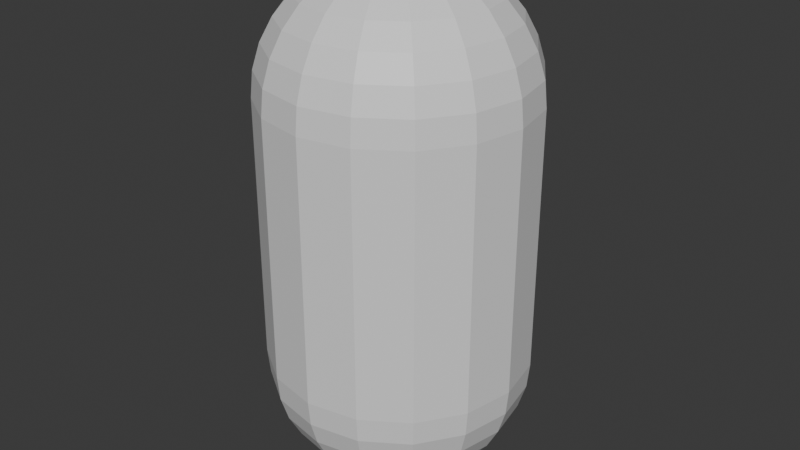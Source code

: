 # Source: Capsule.blend  (saved by Blender 5.0.119; exported with 4.5.12 LTS)
import bpy
from mathutils import Matrix  # noqa: F401  (used for matrix-valued properties, if any)

bpy.ops.wm.read_factory_settings(use_empty=True)
scene = bpy.context.scene
scene.name = 'Scene'

# ---- collections
col_collection = bpy.data.collections.new('Collection'); scene.collection.children.link(col_collection)

# ---- materials (node trees are filled in below, after node groups)
mat_capsule = bpy.data.materials.new('Capsule')
mat_capsule.use_backface_culling_lightprobe_volume = False

# ---- material node trees
mat_capsule.use_nodes = True; mat_capsule.node_tree.nodes.clear()
_N = mat_capsule.node_tree.nodes; _L = mat_capsule.node_tree.links
n0 = _N.new('ShaderNodeBsdfPrincipled'); n0.name = 'Principled BSDF'; n0.location = (-200, 100)
n1 = _N.new('ShaderNodeOutputMaterial'); n1.name = 'Material Output'; n1.location = (200, 100)
_L.new(n0.outputs[0], n1.inputs[0])
n1.is_active_output = True

# ---- world
world_world = bpy.data.worlds.new('World'); scene.world = world_world
world_world.use_nodes = True; world_world.node_tree.nodes.clear()
_N = world_world.node_tree.nodes; _L = world_world.node_tree.links
n0 = _N.new('ShaderNodeOutputWorld'); n0.name = 'World Output'; n0.location = (200, 100)
n1 = _N.new('ShaderNodeBackground'); n1.name = 'Background'; n1.location = (-200, 100)
n1.inputs[0].default_value = (0.05088, 0.05088, 0.05088, 1.0)
_L.new(n1.outputs[0], n0.inputs[0])
n0.is_active_output = True
world_world.color = (0.05088, 0.05088, 0.05088)
world_world.sun_shadow_jitter_overblur = 0.0

# ---- meshes
me_capsule = bpy.data.meshes.new('Capsule')
me_capsule.from_pydata([(0.0, 0.0, 1.0), (0.0, 0.09755, 0.9904), (0.0, 0.1913, 0.9619), (0.0, 0.3536, 0.8536), (0.0, 0.4619, 0.6913), (0.0, 0.4904, 0.5975), (0.0, 0.4904, -0.5975), (0.0, 0.4157, -0.7778), (0.0, 0.2778, -0.9157), (0.0, 0.1913, -0.9619), (0.0, 0.09755, -0.9904), (0.0, 0.0, -1.0), (0.03733, 0.09012, 0.9904), (0.07322, 0.1768, 0.9619), (0.1063, 0.2566, 0.9157), (0.1353, 0.3266, 0.8536), (0.1591, 0.3841, 0.7778), (0.1768, 0.4268, 0.6913), (0.1877, 0.4531, 0.5975), (0.1913, 0.4619, -0.5), (0.1877, 0.4531, -0.5975), (0.1768, 0.4268, -0.6913), (0.1591, 0.3841, -0.7778), (0.1353, 0.3266, -0.8536), (0.1063, 0.2566, -0.9157), (0.07322, 0.1768, -0.9619), (0.03733, 0.09012, -0.9904), (0.06897, 0.06897, 0.9904), (0.1353, 0.1353, 0.9619), (0.1964, 0.1964, 0.9157), (0.25, 0.25, 0.8536), (0.294, 0.294, 0.7778), (0.3266, 0.3266, 0.6913), (0.3468, 0.3468, 0.5975), (0.3536, 0.3536, -0.5), (0.3468, 0.3468, -0.5975), (0.3266, 0.3266, -0.6913), (0.294, 0.294, -0.7778), (0.25, 0.25, -0.8536), (0.1964, 0.1964, -0.9157), (0.1353, 0.1353, -0.9619), (0.06897, 0.06897, -0.9904), (0.09012, 0.03733, 0.9904), (0.1768, 0.07322, 0.9619), (0.2566, 0.1063, 0.9157), (0.3266, 0.1353, 0.8536), (0.3841, 0.1591, 0.7778), (0.4268, 0.1768, 0.6913), (0.4531, 0.1877, 0.5975), (0.4619, 0.1913, -0.5), (0.4531, 0.1877, -0.5975), (0.4268, 0.1768, -0.6913), (0.3841, 0.1591, -0.7778), (0.3266, 0.1353, -0.8536), (0.2566, 0.1063, -0.9157), (0.1768, 0.07322, -0.9619), (0.09012, 0.03733, -0.9904), (0.09755, -2.608e-08, 0.9904), (0.1913, -2.235e-08, 0.9619), (0.2778, -3.725e-08, 0.9157), (0.3536, -4.47e-08, 0.8536), (0.4157, -4.47e-08, 0.7778), (0.4619, -5.96e-08, 0.6913), (0.4904, -7.451e-08, 0.5975), (0.5, -7.451e-08, -0.5), (0.4904, -7.451e-08, -0.5975), (0.4619, -5.96e-08, -0.6913), (0.4157, -4.47e-08, -0.7778), (0.3536, -4.47e-08, -0.8536), (0.2778, -3.725e-08, -0.9157), (0.1913, -2.235e-08, -0.9619), (0.09755, -2.608e-08, -0.9904), (0.09012, -0.03733, 0.9904), (0.1768, -0.07322, 0.9619), (0.2566, -0.1063, 0.9157), (0.3266, -0.1353, 0.8536), (0.3841, -0.1591, 0.7778), (0.4268, -0.1768, 0.6913), (0.4531, -0.1877, 0.5975), (0.4619, -0.1913, -0.5), (0.4531, -0.1877, -0.5975), (0.4268, -0.1768, -0.6913), (0.3841, -0.1591, -0.7778), (0.3266, -0.1353, -0.8536), (0.2566, -0.1063, -0.9157), (0.1768, -0.07322, -0.9619), (0.09012, -0.03733, -0.9904), (0.06897, -0.06897, 0.9904), (0.1353, -0.1353, 0.9619), (0.1964, -0.1964, 0.9157), (0.25, -0.25, 0.8536), (0.294, -0.294, 0.7778), (0.3266, -0.3266, 0.6913), (0.3468, -0.3468, 0.5975), (0.3536, -0.3536, -0.5), (0.3468, -0.3468, -0.5975), (0.3266, -0.3266, -0.6913), (0.294, -0.294, -0.7778), (0.25, -0.25, -0.8536), (0.1964, -0.1964, -0.9157), (0.1353, -0.1353, -0.9619), (0.06897, -0.06897, -0.9904), (0.03733, -0.09012, 0.9904), (0.07322, -0.1768, 0.9619), (0.1063, -0.2566, 0.9157), (0.1353, -0.3266, 0.8536), (0.1591, -0.3841, 0.7778), (0.1768, -0.4268, 0.6913), (0.1877, -0.4531, 0.5975), (0.1913, -0.4619, -0.5), (0.1877, -0.4531, -0.5975), (0.1768, -0.4268, -0.6913), (0.1591, -0.3841, -0.7778), (0.1353, -0.3266, -0.8536), (0.1063, -0.2566, -0.9157), (0.07322, -0.1768, -0.9619), (0.03733, -0.09012, -0.9904), (-3.353e-08, -0.09755, 0.9904), (-5.96e-08, -0.1913, 0.9619), (-7.451e-08, -0.2778, 0.9157), (-1.118e-07, -0.3536, 0.8536), (-8.941e-08, -0.4157, 0.7778), (-1.192e-07, -0.4619, 0.6913), (-1.341e-07, -0.4904, 0.5975), (-1.788e-07, -0.5, -0.5), (-1.341e-07, -0.4904, -0.5975), (-1.192e-07, -0.4619, -0.6913), (-8.941e-08, -0.4157, -0.7778), (-1.118e-07, -0.3536, -0.8536), (-7.451e-08, -0.2778, -0.9157), (-5.96e-08, -0.1913, -0.9619), (-3.353e-08, -0.09755, -0.9904), (-0.03733, -0.09012, 0.9904), (-0.07322, -0.1768, 0.9619), (-0.1063, -0.2566, 0.9157), (-0.1353, -0.3266, 0.8536), (-0.1591, -0.3841, 0.7778), (-0.1768, -0.4268, 0.6913), (-0.1877, -0.4531, 0.5975), (-0.1913, -0.4619, -0.5), (-0.1877, -0.4531, -0.5975), (-0.1768, -0.4268, -0.6913), (-0.1591, -0.3841, -0.7778), (-0.1353, -0.3266, -0.8536), (-0.1063, -0.2566, -0.9157), (-0.07322, -0.1768, -0.9619), (-0.03733, -0.09012, -0.9904), (-0.06897, -0.06897, 0.9904), (-0.1353, -0.1353, 0.9619), (-0.1964, -0.1964, 0.9157), (-0.25, -0.25, 0.8536), (-0.294, -0.294, 0.7778), (-0.3266, -0.3266, 0.6913), (-0.3468, -0.3468, 0.5975), (-0.3536, -0.3536, -0.5), (-0.3468, -0.3468, -0.5975), (-0.3266, -0.3266, -0.6913), (-0.294, -0.294, -0.7778), (-0.25, -0.25, -0.8536), (-0.1964, -0.1964, -0.9157), (-0.1353, -0.1353, -0.9619), (-0.06897, -0.06897, -0.9904), (-0.09012, -0.03733, 0.9904), (-0.1768, -0.07322, 0.9619), (-0.2566, -0.1063, 0.9157), (-0.3266, -0.1353, 0.8536), (-0.3841, -0.1591, 0.7778), (-0.4268, -0.1768, 0.6913), (-0.4531, -0.1877, 0.5975), (-0.4619, -0.1913, -0.5), (-0.4531, -0.1877, -0.5975), (-0.4268, -0.1768, -0.6913), (-0.3841, -0.1591, -0.7778), (-0.3266, -0.1353, -0.8536), (-0.2566, -0.1063, -0.9157), (-0.1768, -0.07322, -0.9619), (-0.09012, -0.03733, -0.9904), (-0.09755, 4.098e-08, 0.9904), (-0.1913, 8.941e-08, 0.9619), (-0.2778, 9.686e-08, 0.9157), (-0.3536, 1.639e-07, 0.8536), (-0.4157, 1.639e-07, 0.7778), (-0.4619, 1.788e-07, 0.6913), (-0.4904, 1.937e-07, 0.5975), (-0.5, 2.533e-07, -0.5), (-0.4904, 1.937e-07, -0.5975), (-0.4619, 1.788e-07, -0.6913), (-0.4157, 1.639e-07, -0.7778), (-0.3536, 1.639e-07, -0.8536), (-0.2778, 9.686e-08, -0.9157), (-0.1913, 8.941e-08, -0.9619), (-0.09755, 4.098e-08, -0.9904), (-0.09012, 0.03733, 0.9904), (-0.1768, 0.07322, 0.9619), (-0.2566, 0.1063, 0.9157), (-0.3266, 0.1353, 0.8536), (-0.3841, 0.1591, 0.7778), (-0.4268, 0.1768, 0.6913), (-0.4531, 0.1877, 0.5975), (-0.4619, 0.1913, -0.5), (-0.4531, 0.1877, -0.5975), (-0.4268, 0.1768, -0.6913), (-0.3841, 0.1591, -0.7778), (-0.3266, 0.1353, -0.8536), (-0.2566, 0.1063, -0.9157), (-0.1768, 0.07322, -0.9619), (-0.09012, 0.03733, -0.9904), (3.129e-07, 0.5, 0.5), (-0.06897, 0.06897, 0.9904), (-0.1353, 0.1353, 0.9619), (-0.1964, 0.1964, 0.9157), (-0.25, 0.25, 0.8536), (-0.294, 0.294, 0.7778), (-0.3266, 0.3266, 0.6913), (-0.3468, 0.3468, 0.5975), (-0.3536, 0.3536, -0.5), (-0.3468, 0.3468, -0.5975), (-0.3266, 0.3266, -0.6913), (-0.294, 0.294, -0.7778), (-0.25, 0.25, -0.8536), (-0.1964, 0.1964, -0.9157), (-0.1353, 0.1353, -0.9619), (-0.06897, 0.06897, -0.9904), (-0.1913, 0.4619, 0.5), (-0.3536, 0.3536, 0.5), (-0.03733, 0.09012, 0.9904), (-0.07322, 0.1768, 0.9619), (-0.1063, 0.2566, 0.9157), (-0.1353, 0.3266, 0.8536), (-0.1591, 0.3841, 0.7778), (-0.1768, 0.4268, 0.6913), (-0.1877, 0.4531, 0.5975), (-0.1913, 0.4619, -0.5), (-0.1877, 0.4531, -0.5975), (-0.1768, 0.4268, -0.6913), (-0.1591, 0.3841, -0.7778), (-0.1353, 0.3266, -0.8536), (-0.1063, 0.2566, -0.9157), (-0.07322, 0.1768, -0.9619), (-0.03733, 0.09012, -0.9904), (-0.4619, 0.1913, 0.5), (-0.5, 2.533e-07, 0.5), (-0.4619, -0.1913, 0.5), (-0.3536, -0.3536, 0.5), (1.192e-07, 0.2778, 0.9157), (-0.1913, -0.4619, 0.5), (2.235e-07, 0.4157, 0.7778), (-1.788e-07, -0.5, 0.5), (0.1913, -0.4619, 0.5), (3.129e-07, 0.5, -0.5), (0.3536, -0.3536, 0.5), (2.533e-07, 0.4619, -0.6913), (0.4619, -0.1913, 0.5), (2.235e-07, 0.3536, -0.8536), (0.5, -7.451e-08, 0.5), (0.4619, 0.1913, 0.5), (0.1913, 0.4619, 0.5), (0.3536, 0.3536, 0.5)], [], [(9, 8, 24, 25), (5, 4, 17, 18), (10, 9, 25, 26), (207, 5, 18, 256), (1, 0, 12), (11, 10, 26), (6, 249, 19, 20), (2, 1, 12, 13), (251, 6, 20, 21), (244, 2, 13, 14), (7, 251, 21, 22), (3, 244, 14, 15), (253, 7, 22, 23), (246, 3, 15, 16), (8, 253, 23, 24), (4, 246, 16, 17), (24, 23, 38, 39), (17, 16, 31, 32), (25, 24, 39, 40), (18, 17, 32, 33), (26, 25, 40, 41), (256, 18, 33, 257), (12, 0, 27), (11, 26, 41), (20, 19, 34, 35), (13, 12, 27, 28), (21, 20, 35, 36), (14, 13, 28, 29), (22, 21, 36, 37), (15, 14, 29, 30), (23, 22, 37, 38), (16, 15, 30, 31), (28, 27, 42, 43), (36, 35, 50, 51), (29, 28, 43, 44), (37, 36, 51, 52), (30, 29, 44, 45), (38, 37, 52, 53), (31, 30, 45, 46), (39, 38, 53, 54), (32, 31, 46, 47), (40, 39, 54, 55), (33, 32, 47, 48), (41, 40, 55, 56), (257, 33, 48, 255), (27, 0, 42), (11, 41, 56), (35, 34, 49, 50), (47, 46, 61, 62), (55, 54, 69, 70), (48, 47, 62, 63), (56, 55, 70, 71), (255, 48, 63, 254), (42, 0, 57), (11, 56, 71), (50, 49, 64, 65), (43, 42, 57, 58), (51, 50, 65, 66), (44, 43, 58, 59), (52, 51, 66, 67), (45, 44, 59, 60), (53, 52, 67, 68), (46, 45, 60, 61), (54, 53, 68, 69), (66, 65, 80, 81), (59, 58, 73, 74), (67, 66, 81, 82), (60, 59, 74, 75), (68, 67, 82, 83), (61, 60, 75, 76), (69, 68, 83, 84), (62, 61, 76, 77), (70, 69, 84, 85), (63, 62, 77, 78), (71, 70, 85, 86), (254, 63, 78, 252), (57, 0, 72), (11, 71, 86), (65, 64, 79, 80), (58, 57, 72, 73), (85, 84, 99, 100), (78, 77, 92, 93), (86, 85, 100, 101), (252, 78, 93, 250), (72, 0, 87), (11, 86, 101), (80, 79, 94, 95), (73, 72, 87, 88), (81, 80, 95, 96), (74, 73, 88, 89), (82, 81, 96, 97), (75, 74, 89, 90), (83, 82, 97, 98), (76, 75, 90, 91), (84, 83, 98, 99), (77, 76, 91, 92), (89, 88, 103, 104), (97, 96, 111, 112), (90, 89, 104, 105), (98, 97, 112, 113), (91, 90, 105, 106), (99, 98, 113, 114), (92, 91, 106, 107), (100, 99, 114, 115), (93, 92, 107, 108), (101, 100, 115, 116), (250, 93, 108, 248), (87, 0, 102), (11, 101, 116), (95, 94, 109, 110), (88, 87, 102, 103), (96, 95, 110, 111), (108, 107, 122, 123), (116, 115, 130, 131), (248, 108, 123, 247), (102, 0, 117), (11, 116, 131), (110, 109, 124, 125), (103, 102, 117, 118), (111, 110, 125, 126), (104, 103, 118, 119), (112, 111, 126, 127), (105, 104, 119, 120), (113, 112, 127, 128), (106, 105, 120, 121), (114, 113, 128, 129), (107, 106, 121, 122), (115, 114, 129, 130), (127, 126, 141, 142), (120, 119, 134, 135), (128, 127, 142, 143), (121, 120, 135, 136), (129, 128, 143, 144), (122, 121, 136, 137), (130, 129, 144, 145), (123, 122, 137, 138), (131, 130, 145, 146), (247, 123, 138, 245), (117, 0, 132), (11, 131, 146), (125, 124, 139, 140), (118, 117, 132, 133), (126, 125, 140, 141), (119, 118, 133, 134), (146, 145, 160, 161), (245, 138, 153, 243), (132, 0, 147), (11, 146, 161), (140, 139, 154, 155), (133, 132, 147, 148), (141, 140, 155, 156), (134, 133, 148, 149), (142, 141, 156, 157), (135, 134, 149, 150), (143, 142, 157, 158), (136, 135, 150, 151), (144, 143, 158, 159), (137, 136, 151, 152), (145, 144, 159, 160), (138, 137, 152, 153), (158, 157, 172, 173), (151, 150, 165, 166), (159, 158, 173, 174), (152, 151, 166, 167), (160, 159, 174, 175), (153, 152, 167, 168), (161, 160, 175, 176), (243, 153, 168, 242), (147, 0, 162), (11, 161, 176), (155, 154, 169, 170), (148, 147, 162, 163), (156, 155, 170, 171), (149, 148, 163, 164), (157, 156, 171, 172), (150, 149, 164, 165), (162, 0, 177), (11, 176, 191), (170, 169, 184, 185), (163, 162, 177, 178), (171, 170, 185, 186), (164, 163, 178, 179), (172, 171, 186, 187), (165, 164, 179, 180), (173, 172, 187, 188), (166, 165, 180, 181), (174, 173, 188, 189), (167, 166, 181, 182), (175, 174, 189, 190), (168, 167, 182, 183), (176, 175, 190, 191), (242, 168, 183, 241), (181, 180, 195, 196), (189, 188, 203, 204), (182, 181, 196, 197), (190, 189, 204, 205), (183, 182, 197, 198), (191, 190, 205, 206), (241, 183, 198, 240), (177, 0, 192), (11, 191, 206), (185, 184, 199, 200), (178, 177, 192, 193), (186, 185, 200, 201), (179, 178, 193, 194), (187, 186, 201, 202), (180, 179, 194, 195), (188, 187, 202, 203), (200, 199, 215, 216), (193, 192, 208, 209), (201, 200, 216, 217), (194, 193, 209, 210), (202, 201, 217, 218), (195, 194, 210, 211), (203, 202, 218, 219), (196, 195, 211, 212), (204, 203, 219, 220), (197, 196, 212, 213), (205, 204, 220, 221), (198, 197, 213, 214), (206, 205, 221, 222), (240, 198, 214, 224), (192, 0, 208), (11, 206, 222), (220, 219, 236, 237), (213, 212, 229, 230), (221, 220, 237, 238), (214, 213, 230, 231), (222, 221, 238, 239), (224, 214, 231, 223), (208, 0, 225), (11, 222, 239), (216, 215, 232, 233), (209, 208, 225, 226), (217, 216, 233, 234), (210, 209, 226, 227), (218, 217, 234, 235), (211, 210, 227, 228), (219, 218, 235, 236), (212, 211, 228, 229), (226, 225, 1, 2), (234, 233, 6, 251), (227, 226, 2, 244), (235, 234, 251, 7), (228, 227, 244, 3), (236, 235, 7, 253), (229, 228, 3, 246), (237, 236, 253, 8), (230, 229, 246, 4), (238, 237, 8, 9), (231, 230, 4, 5), (239, 238, 9, 10), (223, 231, 5, 207), (225, 0, 1), (11, 239, 10), (233, 232, 249, 6), (19, 249, 207, 256), (249, 232, 223, 207), (232, 215, 224, 223), (215, 199, 240, 224), (199, 184, 241, 240), (184, 169, 242, 241), (169, 154, 243, 242), (154, 139, 245, 243), (139, 124, 247, 245), (124, 109, 248, 247), (109, 94, 250, 248), (94, 79, 252, 250), (79, 64, 254, 252), (64, 49, 255, 254), (49, 34, 257, 255), (34, 19, 256, 257)])
_uv = me_capsule.uv_layers.new(name='UVMap')
_uv.uv.foreach_set('vector', [0.75, 0.125, 0.75, 0.1875, 0.6875, 0.1875, 0.6875, 0.125, 0.75, 0.5625, 0.75, 0.625, 0.6875, 0.625, 0.6875, 0.5625, 0.75, 0.0625, 0.75, 0.125, 0.6875, 0.125, 0.6875, 0.0625, 0.75, 0.5, 0.75, 0.5625, 0.6875, 0.5625, 0.6875, 0.5, 0.75, 0.9375, 0.7188, 1.0, 0.6875, 0.9375, 0.7188, 0.0, 0.75, 0.0625, 0.6875, 0.0625, 0.75, 0.4375, 0.75, 0.5, 0.6875, 0.5, 0.6875, 0.4375, 0.75, 0.875, 0.75, 0.9375, 0.6875, 0.9375, 0.6875, 0.875, 0.75, 0.375, 0.75, 0.4375, 0.6875, 0.4375, 0.6875, 0.375, 0.75, 0.8125, 0.75, 0.875, 0.6875, 0.875, 0.6875, 0.8125, 0.75, 0.3125, 0.75, 0.375, 0.6875, 0.375, 0.6875, 0.3125, 0.75, 0.75, 0.75, 0.8125, 0.6875, 0.8125, 0.6875, 0.75, 0.75, 0.25, 0.75, 0.3125, 0.6875, 0.3125, 0.6875, 0.25, 0.75, 0.6875, 0.75, 0.75, 0.6875, 0.75, 0.6875, 0.6875, 0.75, 0.1875, 0.75, 0.25, 0.6875, 0.25, 0.6875, 0.1875, 0.75, 0.625, 0.75, 0.6875, 0.6875, 0.6875, 0.6875, 0.625, 0.6875, 0.1875, 0.6875, 0.25, 0.625, 0.25, 0.625, 0.1875, 0.6875, 0.625, 0.6875, 0.6875, 0.625, 0.6875, 0.625, 0.625, 0.6875, 0.125, 0.6875, 0.1875, 0.625, 0.1875, 0.625, 0.125, 0.6875, 0.5625, 0.6875, 0.625, 0.625, 0.625, 0.625, 0.5625, 0.6875, 0.0625, 0.6875, 0.125, 0.625, 0.125, 0.625, 0.0625, 0.6875, 0.5, 0.6875, 0.5625, 0.625, 0.5625, 0.625, 0.5, 0.6875, 0.9375, 0.6562, 1.0, 0.625, 0.9375, 0.6562, 0.0, 0.6875, 0.0625, 0.625, 0.0625, 0.6875, 0.4375, 0.6875, 0.5, 0.625, 0.5, 0.625, 0.4375, 0.6875, 0.875, 0.6875, 0.9375, 0.625, 0.9375, 0.625, 0.875, 0.6875, 0.375, 0.6875, 0.4375, 0.625, 0.4375, 0.625, 0.375, 0.6875, 0.8125, 0.6875, 0.875, 0.625, 0.875, 0.625, 0.8125, 0.6875, 0.3125, 0.6875, 0.375, 0.625, 0.375, 0.625, 0.3125, 0.6875, 0.75, 0.6875, 0.8125, 0.625, 0.8125, 0.625, 0.75, 0.6875, 0.25, 0.6875, 0.3125, 0.625, 0.3125, 0.625, 0.25, 0.6875, 0.6875, 0.6875, 0.75, 0.625, 0.75, 0.625, 0.6875, 0.625, 0.875, 0.625, 0.9375, 0.5625, 0.9375, 0.5625, 0.875, 0.625, 0.375, 0.625, 0.4375, 0.5625, 0.4375, 0.5625, 0.375, 0.625, 0.8125, 0.625, 0.875, 0.5625, 0.875, 0.5625, 0.8125, 0.625, 0.3125, 0.625, 0.375, 0.5625, 0.375, 0.5625, 0.3125, 0.625, 0.75, 0.625, 0.8125, 0.5625, 0.8125, 0.5625, 0.75, 0.625, 0.25, 0.625, 0.3125, 0.5625, 0.3125, 0.5625, 0.25, 0.625, 0.6875, 0.625, 0.75, 0.5625, 0.75, 0.5625, 0.6875, 0.625, 0.1875, 0.625, 0.25, 0.5625, 0.25, 0.5625, 0.1875, 0.625, 0.625, 0.625, 0.6875, 0.5625, 0.6875, 0.5625, 0.625, 0.625, 0.125, 0.625, 0.1875, 0.5625, 0.1875, 0.5625, 0.125, 0.625, 0.5625, 0.625, 0.625, 0.5625, 0.625, 0.5625, 0.5625, 0.625, 0.0625, 0.625, 0.125, 0.5625, 0.125, 0.5625, 0.0625, 0.625, 0.5, 0.625, 0.5625, 0.5625, 0.5625, 0.5625, 0.5, 0.625, 0.9375, 0.5938, 1.0, 0.5625, 0.9375, 0.5938, 0.0, 0.625, 0.0625, 0.5625, 0.0625, 0.625, 0.4375, 0.625, 0.5, 0.5625, 0.5, 0.5625, 0.4375, 0.5625, 0.625, 0.5625, 0.6875, 0.5, 0.6875, 0.5, 0.625, 0.5625, 0.125, 0.5625, 0.1875, 0.5, 0.1875, 0.5, 0.125, 0.5625, 0.5625, 0.5625, 0.625, 0.5, 0.625, 0.5, 0.5625, 0.5625, 0.0625, 0.5625, 0.125, 0.5, 0.125, 0.5, 0.0625, 0.5625, 0.5, 0.5625, 0.5625, 0.5, 0.5625, 0.5, 0.5, 0.5625, 0.9375, 0.5312, 1.0, 0.5, 0.9375, 0.5312, 0.0, 0.5625, 0.0625, 0.5, 0.0625, 0.5625, 0.4375, 0.5625, 0.5, 0.5, 0.5, 0.5, 0.4375, 0.5625, 0.875, 0.5625, 0.9375, 0.5, 0.9375, 0.5, 0.875, 0.5625, 0.375, 0.5625, 0.4375, 0.5, 0.4375, 0.5, 0.375, 0.5625, 0.8125, 0.5625, 0.875, 0.5, 0.875, 0.5, 0.8125, 0.5625, 0.3125, 0.5625, 0.375, 0.5, 0.375, 0.5, 0.3125, 0.5625, 0.75, 0.5625, 0.8125, 0.5, 0.8125, 0.5, 0.75, 0.5625, 0.25, 0.5625, 0.3125, 0.5, 0.3125, 0.5, 0.25, 0.5625, 0.6875, 0.5625, 0.75, 0.5, 0.75, 0.5, 0.6875, 0.5625, 0.1875, 0.5625, 0.25, 0.5, 0.25, 0.5, 0.1875, 0.5, 0.375, 0.5, 0.4375, 0.4375, 0.4375, 0.4375, 0.375, 0.5, 0.8125, 0.5, 0.875, 0.4375, 0.875, 0.4375, 0.8125, 0.5, 0.3125, 0.5, 0.375, 0.4375, 0.375, 0.4375, 0.3125, 0.5, 0.75, 0.5, 0.8125, 0.4375, 0.8125, 0.4375, 0.75, 0.5, 0.25, 0.5, 0.3125, 0.4375, 0.3125, 0.4375, 0.25, 0.5, 0.6875, 0.5, 0.75, 0.4375, 0.75, 0.4375, 0.6875, 0.5, 0.1875, 0.5, 0.25, 0.4375, 0.25, 0.4375, 0.1875, 0.5, 0.625, 0.5, 0.6875, 0.4375, 0.6875, 0.4375, 0.625, 0.5, 0.125, 0.5, 0.1875, 0.4375, 0.1875, 0.4375, 0.125, 0.5, 0.5625, 0.5, 0.625, 0.4375, 0.625, 0.4375, 0.5625, 0.5, 0.0625, 0.5, 0.125, 0.4375, 0.125, 0.4375, 0.0625, 0.5, 0.5, 0.5, 0.5625, 0.4375, 0.5625, 0.4375, 0.5, 0.5, 0.9375, 0.4687, 1.0, 0.4375, 0.9375, 0.4687, 0.0, 0.5, 0.0625, 0.4375, 0.0625, 0.5, 0.4375, 0.5, 0.5, 0.4375, 0.5, 0.4375, 0.4375, 0.5, 0.875, 0.5, 0.9375, 0.4375, 0.9375, 0.4375, 0.875, 0.4375, 0.125, 0.4375, 0.1875, 0.375, 0.1875, 0.375, 0.125, 0.4375, 0.5625, 0.4375, 0.625, 0.375, 0.625, 0.375, 0.5625, 0.4375, 0.0625, 0.4375, 0.125, 0.375, 0.125, 0.375, 0.0625, 0.4375, 0.5, 0.4375, 0.5625, 0.375, 0.5625, 0.375, 0.5, 0.4375, 0.9375, 0.4062, 1.0, 0.375, 0.9375, 0.4062, 0.0, 0.4375, 0.0625, 0.375, 0.0625, 0.4375, 0.4375, 0.4375, 0.5, 0.375, 0.5, 0.375, 0.4375, 0.4375, 0.875, 0.4375, 0.9375, 0.375, 0.9375, 0.375, 0.875, 0.4375, 0.375, 0.4375, 0.4375, 0.375, 0.4375, 0.375, 0.375, 0.4375, 0.8125, 0.4375, 0.875, 0.375, 0.875, 0.375, 0.8125, 0.4375, 0.3125, 0.4375, 0.375, 0.375, 0.375, 0.375, 0.3125, 0.4375, 0.75, 0.4375, 0.8125, 0.375, 0.8125, 0.375, 0.75, 0.4375, 0.25, 0.4375, 0.3125, 0.375, 0.3125, 0.375, 0.25, 0.4375, 0.6875, 0.4375, 0.75, 0.375, 0.75, 0.375, 0.6875, 0.4375, 0.1875, 0.4375, 0.25, 0.375, 0.25, 0.375, 0.1875, 0.4375, 0.625, 0.4375, 0.6875, 0.375, 0.6875, 0.375, 0.625, 0.375, 0.8125, 0.375, 0.875, 0.3125, 0.875, 0.3125, 0.8125, 0.375, 0.3125, 0.375, 0.375, 0.3125, 0.375, 0.3125, 0.3125, 0.375, 0.75, 0.375, 0.8125, 0.3125, 0.8125, 0.3125, 0.75, 0.375, 0.25, 0.375, 0.3125, 0.3125, 0.3125, 0.3125, 0.25, 0.375, 0.6875, 0.375, 0.75, 0.3125, 0.75, 0.3125, 0.6875, 0.375, 0.1875, 0.375, 0.25, 0.3125, 0.25, 0.3125, 0.1875, 0.375, 0.625, 0.375, 0.6875, 0.3125, 0.6875, 0.3125, 0.625, 0.375, 0.125, 0.375, 0.1875, 0.3125, 0.1875, 0.3125, 0.125, 0.375, 0.5625, 0.375, 0.625, 0.3125, 0.625, 0.3125, 0.5625, 0.375, 0.0625, 0.375, 0.125, 0.3125, 0.125, 0.3125, 0.0625, 0.375, 0.5, 0.375, 0.5625, 0.3125, 0.5625, 0.3125, 0.5, 0.375, 0.9375, 0.3437, 1.0, 0.3125, 0.9375, 0.3437, 0.0, 0.375, 0.0625, 0.3125, 0.0625, 0.375, 0.4375, 0.375, 0.5, 0.3125, 0.5, 0.3125, 0.4375, 0.375, 0.875, 0.375, 0.9375, 0.3125, 0.9375, 0.3125, 0.875, 0.375, 0.375, 0.375, 0.4375, 0.3125, 0.4375, 0.3125, 0.375, 0.3125, 0.5625, 0.3125, 0.625, 0.25, 0.625, 0.25, 0.5625, 0.3125, 0.0625, 0.3125, 0.125, 0.25, 0.125, 0.25, 0.0625, 0.3125, 0.5, 0.3125, 0.5625, 0.25, 0.5625, 0.25, 0.5, 0.3125, 0.9375, 0.2812, 1.0, 0.25, 0.9375, 0.2812, 0.0, 0.3125, 0.0625, 0.25, 0.0625, 0.3125, 0.4375, 0.3125, 0.5, 0.25, 0.5, 0.25, 0.4375, 0.3125, 0.875, 0.3125, 0.9375, 0.25, 0.9375, 0.25, 0.875, 0.3125, 0.375, 0.3125, 0.4375, 0.25, 0.4375, 0.25, 0.375, 0.3125, 0.8125, 0.3125, 0.875, 0.25, 0.875, 0.25, 0.8125, 0.3125, 0.3125, 0.3125, 0.375, 0.25, 0.375, 0.25, 0.3125, 0.3125, 0.75, 0.3125, 0.8125, 0.25, 0.8125, 0.25, 0.75, 0.3125, 0.25, 0.3125, 0.3125, 0.25, 0.3125, 0.25, 0.25, 0.3125, 0.6875, 0.3125, 0.75, 0.25, 0.75, 0.25, 0.6875, 0.3125, 0.1875, 0.3125, 0.25, 0.25, 0.25, 0.25, 0.1875, 0.3125, 0.625, 0.3125, 0.6875, 0.25, 0.6875, 0.25, 0.625, 0.3125, 0.125, 0.3125, 0.1875, 0.25, 0.1875, 0.25, 0.125, 0.25, 0.3125, 0.25, 0.375, 0.1875, 0.375, 0.1875, 0.3125, 0.25, 0.75, 0.25, 0.8125, 0.1875, 0.8125, 0.1875, 0.75, 0.25, 0.25, 0.25, 0.3125, 0.1875, 0.3125, 0.1875, 0.25, 0.25, 0.6875, 0.25, 0.75, 0.1875, 0.75, 0.1875, 0.6875, 0.25, 0.1875, 0.25, 0.25, 0.1875, 0.25, 0.1875, 0.1875, 0.25, 0.625, 0.25, 0.6875, 0.1875, 0.6875, 0.1875, 0.625, 0.25, 0.125, 0.25, 0.1875, 0.1875, 0.1875, 0.1875, 0.125, 0.25, 0.5625, 0.25, 0.625, 0.1875, 0.625, 0.1875, 0.5625, 0.25, 0.0625, 0.25, 0.125, 0.1875, 0.125, 0.1875, 0.0625, 0.25, 0.5, 0.25, 0.5625, 0.1875, 0.5625, 0.1875, 0.5, 0.25, 0.9375, 0.2187, 1.0, 0.1875, 0.9375, 0.2187, 0.0, 0.25, 0.0625, 0.1875, 0.0625, 0.25, 0.4375, 0.25, 0.5, 0.1875, 0.5, 0.1875, 0.4375, 0.25, 0.875, 0.25, 0.9375, 0.1875, 0.9375, 0.1875, 0.875, 0.25, 0.375, 0.25, 0.4375, 0.1875, 0.4375, 0.1875, 0.375, 0.25, 0.8125, 0.25, 0.875, 0.1875, 0.875, 0.1875, 0.8125, 0.1875, 0.0625, 0.1875, 0.125, 0.125, 0.125, 0.125, 0.0625, 0.1875, 0.5, 0.1875, 0.5625, 0.125, 0.5625, 0.125, 0.5, 0.1875, 0.9375, 0.1562, 1.0, 0.125, 0.9375, 0.1562, 0.0, 0.1875, 0.0625, 0.125, 0.0625, 0.1875, 0.4375, 0.1875, 0.5, 0.125, 0.5, 0.125, 0.4375, 0.1875, 0.875, 0.1875, 0.9375, 0.125, 0.9375, 0.125, 0.875, 0.1875, 0.375, 0.1875, 0.4375, 0.125, 0.4375, 0.125, 0.375, 0.1875, 0.8125, 0.1875, 0.875, 0.125, 0.875, 0.125, 0.8125, 0.1875, 0.3125, 0.1875, 0.375, 0.125, 0.375, 0.125, 0.3125, 0.1875, 0.75, 0.1875, 0.8125, 0.125, 0.8125, 0.125, 0.75, 0.1875, 0.25, 0.1875, 0.3125, 0.125, 0.3125, 0.125, 0.25, 0.1875, 0.6875, 0.1875, 0.75, 0.125, 0.75, 0.125, 0.6875, 0.1875, 0.1875, 0.1875, 0.25, 0.125, 0.25, 0.125, 0.1875, 0.1875, 0.625, 0.1875, 0.6875, 0.125, 0.6875, 0.125, 0.625, 0.1875, 0.125, 0.1875, 0.1875, 0.125, 0.1875, 0.125, 0.125, 0.1875, 0.5625, 0.1875, 0.625, 0.125, 0.625, 0.125, 0.5625, 0.125, 0.25, 0.125, 0.3125, 0.0625, 0.3125, 0.0625, 0.25, 0.125, 0.6875, 0.125, 0.75, 0.0625, 0.75, 0.0625, 0.6875, 0.125, 0.1875, 0.125, 0.25, 0.0625, 0.25, 0.0625, 0.1875, 0.125, 0.625, 0.125, 0.6875, 0.0625, 0.6875, 0.0625, 0.625, 0.125, 0.125, 0.125, 0.1875, 0.0625, 0.1875, 0.0625, 0.125, 0.125, 0.5625, 0.125, 0.625, 0.0625, 0.625, 0.0625, 0.5625, 0.125, 0.0625, 0.125, 0.125, 0.0625, 0.125, 0.0625, 0.0625, 0.125, 0.5, 0.125, 0.5625, 0.0625, 0.5625, 0.0625, 0.5, 0.125, 0.9375, 0.09375, 1.0, 0.0625, 0.9375, 0.09375, 0.0, 0.125, 0.0625, 0.0625, 0.0625, 0.125, 0.4375, 0.125, 0.5, 0.0625, 0.5, 0.0625, 0.4375, 0.125, 0.875, 0.125, 0.9375, 0.0625, 0.9375, 0.0625, 0.875, 0.125, 0.375, 0.125, 0.4375, 0.0625, 0.4375, 0.0625, 0.375, 0.125, 0.8125, 0.125, 0.875, 0.0625, 0.875, 0.0625, 0.8125, 0.125, 0.3125, 0.125, 0.375, 0.0625, 0.375, 0.0625, 0.3125, 0.125, 0.75, 0.125, 0.8125, 0.0625, 0.8125, 0.0625, 0.75, 0.0625, 0.9375, 0.03125, 1.0, 0.0, 0.9375, 0.03125, 0.0, 0.0625, 0.0625, 0.0, 0.0625, 0.0625, 0.4375, 0.0625, 0.5, 0.0, 0.5, 0.0, 0.4375, 0.0625, 0.875, 0.0625, 0.9375, 0.0, 0.9375, 0.0, 0.875, 0.0625, 0.375, 0.0625, 0.4375, 0.0, 0.4375, 0.0, 0.375, 0.0625, 0.8125, 0.0625, 0.875, 0.0, 0.875, 0.0, 0.8125, 0.0625, 0.3125, 0.0625, 0.375, 0.0, 0.375, 0.0, 0.3125, 0.0625, 0.75, 0.0625, 0.8125, 0.0, 0.8125, 0.0, 0.75, 0.0625, 0.25, 0.0625, 0.3125, 0.0, 0.3125, 0.0, 0.25, 0.0625, 0.6875, 0.0625, 0.75, 0.0, 0.75, 0.0, 0.6875, 0.0625, 0.1875, 0.0625, 0.25, 0.0, 0.25, 0.0, 0.1875, 0.0625, 0.625, 0.0625, 0.6875, 0.0, 0.6875, 0.0, 0.625, 0.0625, 0.125, 0.0625, 0.1875, 0.0, 0.1875, 0.0, 0.125, 0.0625, 0.5625, 0.0625, 0.625, 0.0, 0.625, 0.0, 0.5625, 0.0625, 0.0625, 0.0625, 0.125, 0.0, 0.125, 0.0, 0.0625, 0.0625, 0.5, 0.0625, 0.5625, 0.0, 0.5625, 0.0, 0.5, 1.0, 0.6875, 1.0, 0.75, 0.9375, 0.75, 0.9375, 0.6875, 1.0, 0.1875, 1.0, 0.25, 0.9375, 0.25, 0.9375, 0.1875, 1.0, 0.625, 1.0, 0.6875, 0.9375, 0.6875, 0.9375, 0.625, 1.0, 0.125, 1.0, 0.1875, 0.9375, 0.1875, 0.9375, 0.125, 1.0, 0.5625, 1.0, 0.625, 0.9375, 0.625, 0.9375, 0.5625, 1.0, 0.0625, 1.0, 0.125, 0.9375, 0.125, 0.9375, 0.0625, 1.0, 0.5, 1.0, 0.5625, 0.9375, 0.5625, 0.9375, 0.5, 1.0, 0.9375, 0.9687, 1.0, 0.9375, 0.9375, 0.9687, 0.0, 1.0, 0.0625, 0.9375, 0.0625, 1.0, 0.4375, 1.0, 0.5, 0.9375, 0.5, 0.9375, 0.4375, 1.0, 0.875, 1.0, 0.9375, 0.9375, 0.9375, 0.9375, 0.875, 1.0, 0.375, 1.0, 0.4375, 0.9375, 0.4375, 0.9375, 0.375, 1.0, 0.8125, 1.0, 0.875, 0.9375, 0.875, 0.9375, 0.8125, 1.0, 0.3125, 1.0, 0.375, 0.9375, 0.375, 0.9375, 0.3125, 1.0, 0.75, 1.0, 0.8125, 0.9375, 0.8125, 0.9375, 0.75, 1.0, 0.25, 1.0, 0.3125, 0.9375, 0.3125, 0.9375, 0.25, 0.9375, 0.4375, 0.9375, 0.5, 0.875, 0.5, 0.875, 0.4375, 0.9375, 0.875, 0.9375, 0.9375, 0.875, 0.9375, 0.875, 0.875, 0.9375, 0.375, 0.9375, 0.4375, 0.875, 0.4375, 0.875, 0.375, 0.9375, 0.8125, 0.9375, 0.875, 0.875, 0.875, 0.875, 0.8125, 0.9375, 0.3125, 0.9375, 0.375, 0.875, 0.375, 0.875, 0.3125, 0.9375, 0.75, 0.9375, 0.8125, 0.875, 0.8125, 0.875, 0.75, 0.9375, 0.25, 0.9375, 0.3125, 0.875, 0.3125, 0.875, 0.25, 0.9375, 0.6875, 0.9375, 0.75, 0.875, 0.75, 0.875, 0.6875, 0.9375, 0.1875, 0.9375, 0.25, 0.875, 0.25, 0.875, 0.1875, 0.9375, 0.625, 0.9375, 0.6875, 0.875, 0.6875, 0.875, 0.625, 0.9375, 0.125, 0.9375, 0.1875, 0.875, 0.1875, 0.875, 0.125, 0.9375, 0.5625, 0.9375, 0.625, 0.875, 0.625, 0.875, 0.5625, 0.9375, 0.0625, 0.9375, 0.125, 0.875, 0.125, 0.875, 0.0625, 0.9375, 0.5, 0.9375, 0.5625, 0.875, 0.5625, 0.875, 0.5, 0.9375, 0.9375, 0.9062, 1.0, 0.875, 0.9375, 0.9062, 0.0, 0.9375, 0.0625, 0.875, 0.0625, 0.875, 0.1875, 0.875, 0.25, 0.8125, 0.25, 0.8125, 0.1875, 0.875, 0.625, 0.875, 0.6875, 0.8125, 0.6875, 0.8125, 0.625, 0.875, 0.125, 0.875, 0.1875, 0.8125, 0.1875, 0.8125, 0.125, 0.875, 0.5625, 0.875, 0.625, 0.8125, 0.625, 0.8125, 0.5625, 0.875, 0.0625, 0.875, 0.125, 0.8125, 0.125, 0.8125, 0.0625, 0.875, 0.5, 0.875, 0.5625, 0.8125, 0.5625, 0.8125, 0.5, 0.875, 0.9375, 0.8437, 1.0, 0.8125, 0.9375, 0.8437, 0.0, 0.875, 0.0625, 0.8125, 0.0625, 0.875, 0.4375, 0.875, 0.5, 0.8125, 0.5, 0.8125, 0.4375, 0.875, 0.875, 0.875, 0.9375, 0.8125, 0.9375, 0.8125, 0.875, 0.875, 0.375, 0.875, 0.4375, 0.8125, 0.4375, 0.8125, 0.375, 0.875, 0.8125, 0.875, 0.875, 0.8125, 0.875, 0.8125, 0.8125, 0.875, 0.3125, 0.875, 0.375, 0.8125, 0.375, 0.8125, 0.3125, 0.875, 0.75, 0.875, 0.8125, 0.8125, 0.8125, 0.8125, 0.75, 0.875, 0.25, 0.875, 0.3125, 0.8125, 0.3125, 0.8125, 0.25, 0.875, 0.6875, 0.875, 0.75, 0.8125, 0.75, 0.8125, 0.6875, 0.8125, 0.875, 0.8125, 0.9375, 0.75, 0.9375, 0.75, 0.875, 0.8125, 0.375, 0.8125, 0.4375, 0.75, 0.4375, 0.75, 0.375, 0.8125, 0.8125, 0.8125, 0.875, 0.75, 0.875, 0.75, 0.8125, 0.8125, 0.3125, 0.8125, 0.375, 0.75, 0.375, 0.75, 0.3125, 0.8125, 0.75, 0.8125, 0.8125, 0.75, 0.8125, 0.75, 0.75, 0.8125, 0.25, 0.8125, 0.3125, 0.75, 0.3125, 0.75, 0.25, 0.8125, 0.6875, 0.8125, 0.75, 0.75, 0.75, 0.75, 0.6875, 0.8125, 0.1875, 0.8125, 0.25, 0.75, 0.25, 0.75, 0.1875, 0.8125, 0.625, 0.8125, 0.6875, 0.75, 0.6875, 0.75, 0.625, 0.8125, 0.125, 0.8125, 0.1875, 0.75, 0.1875, 0.75, 0.125, 0.8125, 0.5625, 0.8125, 0.625, 0.75, 0.625, 0.75, 0.5625, 0.8125, 0.0625, 0.8125, 0.125, 0.75, 0.125, 0.75, 0.0625, 0.8125, 0.5, 0.8125, 0.5625, 0.75, 0.5625, 0.75, 0.5, 0.8125, 0.9375, 0.7812, 1.0, 0.75, 0.9375, 0.7812, 0.0, 0.8125, 0.0625, 0.75, 0.0625, 0.8125, 0.4375, 0.8125, 0.5, 0.75, 0.5, 0.75, 0.4375, 0.6875, 0.5, 0.75, 0.5, 0.75, 0.5, 0.6875, 0.5, 0.75, 0.5, 0.8125, 0.5, 0.8125, 0.5, 0.75, 0.5, 0.8125, 0.5, 0.875, 0.5, 0.875, 0.5, 0.8125, 0.5, 0.875, 0.5, 0.9375, 0.5, 0.9375, 0.5, 0.875, 0.5, 0.9375, 0.5, 1.0, 0.5, 1.0, 0.5, 0.9375, 0.5, 0.0, 0.5, 0.0625, 0.5, 0.0625, 0.5, 0.0, 0.5, 0.0625, 0.5, 0.125, 0.5, 0.125, 0.5, 0.0625, 0.5, 0.125, 0.5, 0.1875, 0.5, 0.1875, 0.5, 0.125, 0.5, 0.1875, 0.5, 0.25, 0.5, 0.25, 0.5, 0.1875, 0.5, 0.25, 0.5, 0.3125, 0.5, 0.3125, 0.5, 0.25, 0.5, 0.3125, 0.5, 0.375, 0.5, 0.375, 0.5, 0.3125, 0.5, 0.375, 0.5, 0.4375, 0.5, 0.4375, 0.5, 0.375, 0.5, 0.4375, 0.5, 0.5, 0.5, 0.5, 0.5, 0.4375, 0.5, 0.5, 0.5, 0.5625, 0.5, 0.5625, 0.5, 0.5, 0.5, 0.5625, 0.5, 0.625, 0.5, 0.625, 0.5, 0.5625, 0.5, 0.625, 0.5, 0.6875, 0.5, 0.6875, 0.5, 0.625, 0.5])
me_capsule.materials.append(mat_capsule)
me_capsule.update()

# ---- objects
ob_capsule = bpy.data.objects.new('Capsule', me_capsule)

# ---- transforms, parenting, visibility, modifiers, constraints
ob_capsule.location = (0.0, 0.0, 0.0)

# ---- collection membership
col_collection.objects.link(ob_capsule)

# ---- scene / render settings (as saved in the file)
scene.frame_start = 1; scene.frame_end = 250; scene.frame_set(177)
scene.render.engine = 'BLENDER_EEVEE_NEXT'
scene.render.bake_bias = 0.0
scene.render.bake_samples = 0
bpy.context.view_layer.update()

# ---- added for rendering (the .blend has no active camera and no usable light): camera, sun
cam_auto = bpy.data.cameras.new('AutoCamera')
cam_auto.lens = 50.0
cam_auto.sensor_width = 36.0
cam_auto.clip_end = 1000.0
ob_auto_camera = bpy.data.objects.new('AutoCamera', cam_auto)
scene.collection.objects.link(ob_auto_camera)
ob_auto_camera.location = (2.26633, -2.71959, 1.81306)
ob_auto_camera.rotation_euler = (1.09748, -7.21219e-08, 0.694738)
scene.camera = ob_auto_camera
light_auto_sun = bpy.data.lights.new('AutoSun', 'SUN')
light_auto_sun.energy = 3.0
light_auto_sun.angle = 0.0523599
ob_auto_sun = bpy.data.objects.new('AutoSun', light_auto_sun)
scene.collection.objects.link(ob_auto_sun)
ob_auto_sun.rotation_euler = (0.872665, 0.174533, 0.523599)
bpy.context.view_layer.update()
